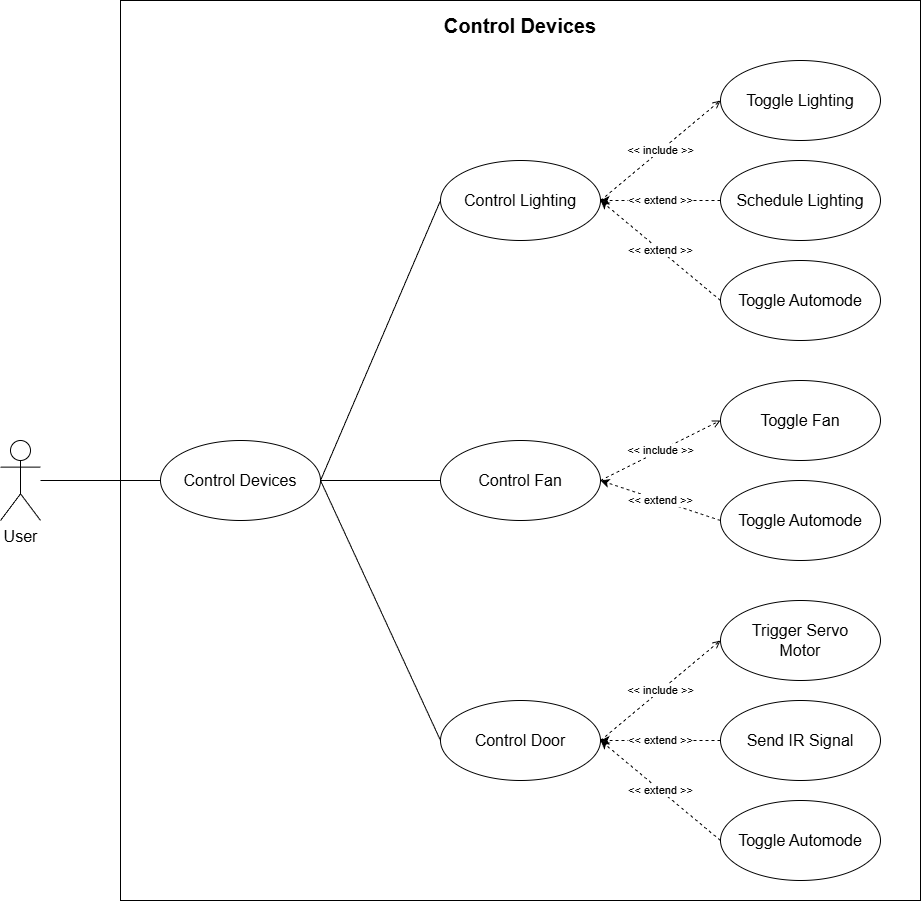

The diagram above was exported from draw.io. Its source (the exported page's mxGraphModel, read from the mxfile embedded in the PNG):
<mxGraphModel dx="1170" dy="2038" grid="1" gridSize="10" guides="1" tooltips="1" connect="1" arrows="1" fold="1" page="1" pageScale="1" pageWidth="850" pageHeight="1100" background="#ffffff" math="0" shadow="0">
  <root>
    <mxCell id="0" />
    <mxCell id="1" parent="0" />
    <mxCell id="33" value="" style="rounded=0;whiteSpace=wrap;html=1;" vertex="1" parent="1">
      <mxGeometry x="120" y="-60" width="800" height="900" as="geometry" />
    </mxCell>
    <mxCell id="3" value="&lt;font style=&quot;font-size: 16px;&quot;&gt;Control Devices&lt;/font&gt;" style="ellipse;whiteSpace=wrap;html=1;" parent="1" vertex="1">
      <mxGeometry x="160" y="380" width="160" height="80" as="geometry" />
    </mxCell>
    <mxCell id="4" value="&lt;span style=&quot;font-size: 16px;&quot;&gt;Control Lighting&lt;/span&gt;" style="ellipse;whiteSpace=wrap;html=1;" parent="1" vertex="1">
      <mxGeometry x="440" y="100" width="160" height="80" as="geometry" />
    </mxCell>
    <mxCell id="6" value="&lt;font style=&quot;font-size: 16px;&quot;&gt;Control Fan&lt;/font&gt;" style="ellipse;whiteSpace=wrap;html=1;" parent="1" vertex="1">
      <mxGeometry x="440" y="380" width="160" height="80" as="geometry" />
    </mxCell>
    <mxCell id="7" value="" style="endArrow=none;html=1;exitX=0;exitY=0.5;exitDx=0;exitDy=0;entryX=1;entryY=0.5;entryDx=0;entryDy=0;" parent="1" source="6" target="3" edge="1">
      <mxGeometry width="50" height="50" relative="1" as="geometry">
        <mxPoint x="220" y="240" as="sourcePoint" />
        <mxPoint x="380" y="190" as="targetPoint" />
      </mxGeometry>
    </mxCell>
    <mxCell id="8" value="&lt;font style=&quot;font-size: 16px;&quot;&gt;Control Door&lt;/font&gt;" style="ellipse;whiteSpace=wrap;html=1;" parent="1" vertex="1">
      <mxGeometry x="440" y="640" width="160" height="80" as="geometry" />
    </mxCell>
    <mxCell id="9" value="" style="endArrow=none;html=1;exitX=0;exitY=0.5;exitDx=0;exitDy=0;entryX=1;entryY=0.5;entryDx=0;entryDy=0;" parent="1" source="8" target="3" edge="1">
      <mxGeometry width="50" height="50" relative="1" as="geometry">
        <mxPoint x="450" y="170" as="sourcePoint" />
        <mxPoint x="370" y="130" as="targetPoint" />
      </mxGeometry>
    </mxCell>
    <mxCell id="12" value="&lt;font style=&quot;font-size: 16px;&quot;&gt;User&lt;/font&gt;" style="shape=umlActor;verticalLabelPosition=bottom;verticalAlign=top;html=1;outlineConnect=0;" parent="1" vertex="1">
      <mxGeometry y="380" width="40" height="80" as="geometry" />
    </mxCell>
    <mxCell id="13" value="" style="endArrow=none;html=1;entryX=0;entryY=0.5;entryDx=0;entryDy=0;" parent="1" source="12" target="3" edge="1">
      <mxGeometry width="50" height="50" relative="1" as="geometry">
        <mxPoint x="20" y="570" as="sourcePoint" />
        <mxPoint x="70" y="520" as="targetPoint" />
      </mxGeometry>
    </mxCell>
    <mxCell id="14" value="&lt;font style=&quot;font-size: 20px;&quot;&gt;&lt;b&gt;Control Devices&lt;/b&gt;&lt;/font&gt;" style="text;html=1;align=center;verticalAlign=middle;whiteSpace=wrap;rounded=0;" parent="1" vertex="1">
      <mxGeometry x="290" y="-50" width="460" height="30" as="geometry" />
    </mxCell>
    <mxCell id="15" value="&amp;lt;&amp;lt; extend &amp;gt;&amp;gt;" style="edgeStyle=none;html=1;dashed=1;entryX=1;entryY=0.5;entryDx=0;entryDy=0;exitX=0;exitY=0.5;exitDx=0;exitDy=0;" parent="1" source="16" target="6" edge="1">
      <mxGeometry relative="1" as="geometry" />
    </mxCell>
    <mxCell id="16" value="&lt;font style=&quot;font-size: 16px;&quot;&gt;Toggle Automode&lt;/font&gt;" style="ellipse;whiteSpace=wrap;html=1;" parent="1" vertex="1">
      <mxGeometry x="720" y="420" width="160" height="80" as="geometry" />
    </mxCell>
    <mxCell id="17" value="&lt;span style=&quot;font-size: 16px;&quot;&gt;Trigger Servo&lt;/span&gt;&lt;div&gt;&lt;span style=&quot;font-size: 16px;&quot;&gt;Motor&lt;/span&gt;&lt;/div&gt;" style="ellipse;whiteSpace=wrap;html=1;" parent="1" vertex="1">
      <mxGeometry x="720" y="540" width="160" height="80" as="geometry" />
    </mxCell>
    <mxCell id="18" value="&amp;lt;&amp;lt; include &amp;gt;&amp;gt;" style="endArrow=open;html=1;exitX=1;exitY=0.5;exitDx=0;exitDy=0;entryX=0;entryY=0.5;entryDx=0;entryDy=0;dashed=1;endFill=0;" parent="1" source="8" target="17" edge="1">
      <mxGeometry width="50" height="50" relative="1" as="geometry">
        <mxPoint x="330" y="530" as="sourcePoint" />
        <mxPoint x="450" y="350" as="targetPoint" />
      </mxGeometry>
    </mxCell>
    <mxCell id="19" value="&lt;span style=&quot;font-size: 16px;&quot;&gt;Send IR Signal&lt;/span&gt;" style="ellipse;whiteSpace=wrap;html=1;" parent="1" vertex="1">
      <mxGeometry x="720" y="640" width="160" height="80" as="geometry" />
    </mxCell>
    <mxCell id="20" value="&amp;lt;&amp;lt; extend &amp;gt;&amp;gt;" style="edgeStyle=none;html=1;dashed=1;entryX=1;entryY=0.5;entryDx=0;entryDy=0;exitX=0;exitY=0.5;exitDx=0;exitDy=0;" parent="1" source="19" target="8" edge="1">
      <mxGeometry relative="1" as="geometry">
        <mxPoint x="730" y="470" as="sourcePoint" />
        <mxPoint x="610" y="470" as="targetPoint" />
      </mxGeometry>
    </mxCell>
    <mxCell id="21" value="" style="endArrow=none;html=1;exitX=0;exitY=0.5;exitDx=0;exitDy=0;entryX=1;entryY=0.5;entryDx=0;entryDy=0;" parent="1" source="4" target="3" edge="1">
      <mxGeometry width="50" height="50" relative="1" as="geometry">
        <mxPoint x="450" y="170" as="sourcePoint" />
        <mxPoint x="330" y="230" as="targetPoint" />
      </mxGeometry>
    </mxCell>
    <mxCell id="22" value="&lt;span style=&quot;font-size: 16px;&quot;&gt;Toggle Lighting&lt;/span&gt;" style="ellipse;whiteSpace=wrap;html=1;" parent="1" vertex="1">
      <mxGeometry x="720" width="160" height="80" as="geometry" />
    </mxCell>
    <mxCell id="23" value="&lt;span style=&quot;font-size: 16px;&quot;&gt;Schedule Lighting&lt;/span&gt;" style="ellipse;whiteSpace=wrap;html=1;" parent="1" vertex="1">
      <mxGeometry x="720" y="100" width="160" height="80" as="geometry" />
    </mxCell>
    <mxCell id="25" value="&lt;span style=&quot;font-size: 16px;&quot;&gt;Toggle Automode&lt;/span&gt;" style="ellipse;whiteSpace=wrap;html=1;" parent="1" vertex="1">
      <mxGeometry x="720" y="200" width="160" height="80" as="geometry" />
    </mxCell>
    <mxCell id="26" value="&lt;font style=&quot;font-size: 16px;&quot;&gt;Toggle Fan&lt;/font&gt;" style="ellipse;whiteSpace=wrap;html=1;" parent="1" vertex="1">
      <mxGeometry x="720" y="320" width="160" height="80" as="geometry" />
    </mxCell>
    <mxCell id="27" value="&lt;span style=&quot;font-size: 16px;&quot;&gt;Toggle Automode&lt;/span&gt;" style="ellipse;whiteSpace=wrap;html=1;" parent="1" vertex="1">
      <mxGeometry x="720" y="740" width="160" height="80" as="geometry" />
    </mxCell>
    <mxCell id="28" value="&amp;lt;&amp;lt; extend &amp;gt;&amp;gt;" style="edgeStyle=none;html=1;dashed=1;entryX=1;entryY=0.5;entryDx=0;entryDy=0;exitX=0;exitY=0.5;exitDx=0;exitDy=0;" parent="1" source="27" target="8" edge="1">
      <mxGeometry relative="1" as="geometry">
        <mxPoint x="730" y="690" as="sourcePoint" />
        <mxPoint x="610" y="590" as="targetPoint" />
      </mxGeometry>
    </mxCell>
    <mxCell id="29" value="&amp;lt;&amp;lt; include &amp;gt;&amp;gt;" style="endArrow=open;html=1;exitX=1;exitY=0.5;exitDx=0;exitDy=0;entryX=0;entryY=0.5;entryDx=0;entryDy=0;dashed=1;endFill=0;" edge="1" parent="1" source="6" target="26">
      <mxGeometry width="50" height="50" relative="1" as="geometry">
        <mxPoint x="610" y="690" as="sourcePoint" />
        <mxPoint x="730" y="590" as="targetPoint" />
      </mxGeometry>
    </mxCell>
    <mxCell id="30" value="&amp;lt;&amp;lt; include &amp;gt;&amp;gt;" style="endArrow=open;html=1;exitX=1;exitY=0.5;exitDx=0;exitDy=0;entryX=0;entryY=0.5;entryDx=0;entryDy=0;dashed=1;endFill=0;" edge="1" parent="1" source="4" target="22">
      <mxGeometry width="50" height="50" relative="1" as="geometry">
        <mxPoint x="610" y="430" as="sourcePoint" />
        <mxPoint x="730" y="370" as="targetPoint" />
      </mxGeometry>
    </mxCell>
    <mxCell id="31" value="&amp;lt;&amp;lt; extend &amp;gt;&amp;gt;" style="edgeStyle=none;html=1;dashed=1;entryX=1;entryY=0.5;entryDx=0;entryDy=0;exitX=0;exitY=0.5;exitDx=0;exitDy=0;" edge="1" parent="1" source="25" target="4">
      <mxGeometry relative="1" as="geometry">
        <mxPoint x="730" y="470" as="sourcePoint" />
        <mxPoint x="610" y="430" as="targetPoint" />
      </mxGeometry>
    </mxCell>
    <mxCell id="32" value="&amp;lt;&amp;lt; extend &amp;gt;&amp;gt;" style="edgeStyle=none;html=1;dashed=1;entryX=1;entryY=0.5;entryDx=0;entryDy=0;exitX=0;exitY=0.5;exitDx=0;exitDy=0;" edge="1" parent="1" source="23" target="4">
      <mxGeometry relative="1" as="geometry">
        <mxPoint x="730" y="250" as="sourcePoint" />
        <mxPoint x="610" y="150" as="targetPoint" />
      </mxGeometry>
    </mxCell>
  </root>
</mxGraphModel>